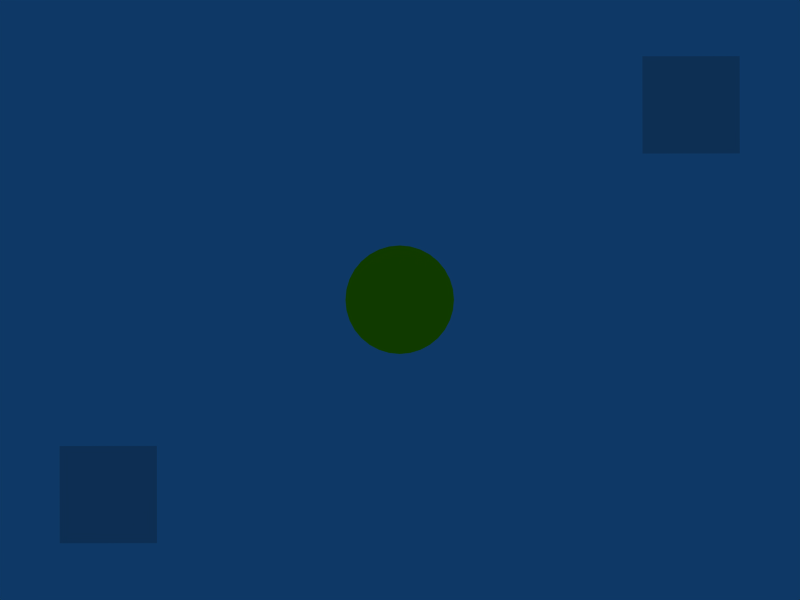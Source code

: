 # Source: Task_Drag.blend  (saved by Blender 2.48.1; exported with 4.5.12 LTS)
import bpy
from mathutils import Matrix  # noqa: F401  (used for matrix-valued properties, if any)

bpy.ops.wm.read_factory_settings(use_empty=True)
scene = bpy.context.scene
scene.name = 'Task_Drag'

# ---- collections
col_collection_1 = bpy.data.collections.new('Collection 1'); scene.collection.children.link(col_collection_1)

# ---- materials (node trees are filled in below, after node groups)
mat_material_001 = bpy.data.materials.new('Material.001')
mat_material_001.alpha_threshold = 0.0
mat_material_001.diffuse_color = (1.0, 1.0, 0.0, 1.0)
mat_material_001.roughness = 0.5
mat_material_001.line_color = (0.0, 0.0, 0.0, 1.0)
mat_material3 = bpy.data.materials.new('Material3')
mat_material3.alpha_threshold = 0.0
mat_material3.roughness = 0.5
mat_material3.line_color = (0.0, 0.0, 0.0, 1.0)
mat_material2 = bpy.data.materials.new('Material2')
mat_material2.alpha_threshold = 0.0
mat_material2.roughness = 0.5
mat_material2.line_color = (0.0, 0.0, 0.0, 1.0)

# ---- material node trees

# ---- world
world_world = bpy.data.worlds.new('World'); scene.world = world_world
world_world.color = (0.05656, 0.2208, 0.4)
world_world.use_sun_shadow = False
world_world.sun_shadow_jitter_overblur = 0.0
world_world.cycles.sampling_method = 'MANUAL'
world_world.cycles.sample_map_resolution = 256

# ---- cameras
cam_camera = bpy.data.cameras.new('Camera')
cam_camera.passepartout_alpha = 0.2
cam_camera.clip_end = 100.0
cam_camera.lens = 35.0
cam_camera.ortho_scale = 7.314
cam_camera.show_passepartout = False
cam_camera.show_safe_areas = True
cam_camera.dof.focus_distance = 0.0
cam_camera.dof.aperture_fstop = 128.0

# ---- lights
light_spot = bpy.data.lights.new('Spot', 'POINT')
light_spot.transmission_factor = 0.0
light_spot.cutoff_distance = 30.0
light_spot.energy = 158.8
light_spot.shadow_buffer_clip_start = 1.001
light_spot.shadow_soft_size = 1.0
light_spot.shadow_maximum_resolution = 0.006
light_spot.use_absolute_resolution = True
light_spot.cycles.use_multiple_importance_sampling = False

# ---- meshes
me_moveable = bpy.data.meshes.new('Moveable')
me_moveable.from_pydata([(0.7071, 0.7071, -0.05), (0.8315, 0.5556, -0.05), (0.9239, 0.3827, -0.05), (0.9808, 0.1951, -0.05), (1.0, 7.55e-08, -0.05), (0.9808, -0.1951, -0.05), (0.9239, -0.3827, -0.05), (0.8315, -0.5556, -0.05), (0.7071, -0.7071, -0.05), (0.5556, -0.8315, -0.05), (0.3827, -0.9239, -0.05), (0.1951, -0.9808, -0.05), (-3.258e-07, -1.0, -0.05), (-0.1951, -0.9808, -0.05), (-0.3827, -0.9239, -0.05), (-0.5556, -0.8315, -0.05), (-0.7071, -0.7071, -0.05), (-0.8315, -0.5556, -0.05), (-0.9239, -0.3827, -0.05), (-0.9808, -0.1951, -0.05), (-1.0, 9.656e-07, -0.05), (-0.9808, 0.1951, -0.05), (-0.9239, 0.3827, -0.05), (-0.8315, 0.5556, -0.05), (-0.7071, 0.7071, -0.05), (-0.5556, 0.8315, -0.05), (-0.3827, 0.9239, -0.05), (-0.1951, 0.9808, -0.05), (1.605e-06, 1.0, -0.05), (0.1951, 0.9808, -0.05), (0.3827, 0.9239, -0.05), (0.5556, 0.8315, -0.05), (0.7071, 0.7071, 0.05), (0.8315, 0.5556, 0.05), (0.9239, 0.3827, 0.05), (0.9808, 0.1951, 0.05), (1.0, -2.245e-06, 0.05), (0.9808, -0.1951, 0.05), (0.9239, -0.3827, 0.05), (0.8315, -0.5556, 0.05), (0.7071, -0.7071, 0.05), (0.5556, -0.8315, 0.05), (0.3827, -0.9239, 0.05), (0.1951, -0.9808, 0.05), (9.298e-07, -1.0, 0.05), (-0.1951, -0.9808, 0.05), (-0.3827, -0.9239, 0.05), (-0.5556, -0.8315, 0.05), (-0.7071, -0.7071, 0.05), (-0.8315, -0.5556, 0.05), (-0.9239, -0.3827, 0.05), (-0.9808, -0.1951, 0.05), (-1.0, -4.105e-06, 0.05), (-0.9808, 0.1951, 0.05), (-0.9239, 0.3827, 0.05), (-0.8315, 0.5556, 0.05), (-0.7071, 0.7071, 0.05), (-0.5556, 0.8315, 0.05), (-0.3827, 0.9239, 0.05), (-0.1951, 0.9808, 0.05), (-7.28e-06, 1.0, 0.05), (0.1951, 0.9808, 0.05), (0.3827, 0.9239, 0.05), (0.5556, 0.8315, 0.05), (0.0, 0.0, -0.05), (0.0, 0.0, 0.05)], [], [(64, 0, 1), (65, 33, 32), (64, 1, 2), (65, 34, 33), (64, 2, 3), (65, 35, 34), (64, 3, 4), (65, 36, 35), (64, 4, 5), (65, 37, 36), (64, 5, 6), (65, 38, 37), (64, 6, 7), (65, 39, 38), (64, 7, 8), (65, 40, 39), (64, 8, 9), (65, 41, 40), (64, 9, 10), (65, 42, 41), (64, 10, 11), (65, 43, 42), (64, 11, 12), (65, 44, 43), (64, 12, 13), (65, 45, 44), (64, 13, 14), (65, 46, 45), (64, 14, 15), (65, 47, 46), (64, 15, 16), (65, 48, 47), (64, 16, 17), (65, 49, 48), (64, 17, 18), (65, 50, 49), (64, 18, 19), (65, 51, 50), (64, 19, 20), (65, 52, 51), (64, 20, 21), (65, 53, 52), (64, 21, 22), (65, 54, 53), (64, 22, 23), (65, 55, 54), (64, 23, 24), (65, 56, 55), (64, 24, 25), (65, 57, 56), (64, 25, 26), (65, 58, 57), (64, 26, 27), (65, 59, 58), (64, 27, 28), (65, 60, 59), (64, 28, 29), (65, 61, 60), (64, 29, 30), (65, 62, 61), (64, 30, 31), (65, 63, 62), (31, 0, 64), (65, 32, 63), (32, 0, 31), (32, 31, 63), (30, 62, 63), (30, 63, 31), (29, 61, 62), (29, 62, 30), (28, 60, 61), (28, 61, 29), (27, 59, 60), (27, 60, 28), (26, 58, 59), (26, 59, 27), (25, 57, 58), (25, 58, 26), (24, 56, 57), (24, 57, 25), (23, 55, 56), (23, 56, 24), (22, 54, 55), (22, 55, 23), (21, 53, 54), (21, 54, 22), (20, 52, 53), (20, 53, 21), (19, 51, 52), (19, 52, 20), (18, 50, 51), (18, 51, 19), (17, 49, 50), (17, 50, 18), (16, 48, 49), (16, 49, 17), (15, 47, 48), (15, 48, 16), (14, 46, 47), (14, 47, 15), (13, 45, 46), (13, 46, 14), (12, 44, 45), (12, 45, 13), (11, 43, 44), (11, 44, 12), (10, 42, 43), (10, 43, 11), (9, 41, 42), (9, 42, 10), (8, 40, 9), (40, 41, 9), (7, 39, 8), (39, 40, 8), (6, 38, 7), (38, 39, 7), (5, 37, 6), (37, 38, 6), (4, 36, 5), (36, 37, 5), (3, 35, 4), (35, 36, 4), (2, 34, 3), (34, 35, 3), (1, 33, 2), (33, 34, 2), (0, 32, 1), (32, 33, 1)])
_ca = me_moveable.color_attributes.new('Col', 'BYTE_COLOR', 'CORNER')
_ca.data.foreach_set('color', [0.0, 0.0, 0.0, 0.0, 0.0, 0.0, 0.0, 0.0, 0.0, 0.0, 0.0, 0.0, 0.5089, 0.5089, 0.008023, 0.0, 0.4287, 0.4287, 0.004777, 0.0, 0.4397, 0.4397, 0.005182, 0.0, 0.0, 0.0, 0.0, 0.0, 0.0, 0.0, 0.0, 0.0, 0.0, 0.0, 0.0, 0.0, 0.5089, 0.5089, 0.008023, 0.0, 0.4233, 0.4233, 0.004777, 0.0, 0.4287, 0.4287, 0.004777, 0.0, 0.0, 0.0, 0.0, 0.0, 0.0, 0.0, 0.0, 0.0, 0.0, 0.0, 0.0, 0.0, 0.5089, 0.5089, 0.008023, 0.0, 0.4179, 0.4179, 0.004391, 0.0, 0.4233, 0.4233, 0.004777, 0.0, 0.0, 0.0, 0.0, 0.0, 0.0, 0.0, 0.0, 0.0, 0.0, 0.0, 0.0, 0.0, 0.5089, 0.5089, 0.008023, 0.0, 0.4179, 0.4179, 0.004391, 0.0, 0.4179, 0.4179, 0.004391, 0.0, 0.0, 0.0, 0.0, 0.0, 0.0, 0.0, 0.0, 0.0, 0.0, 0.0, 0.0, 0.0, 0.5089, 0.5089, 0.008023, 0.0, 0.4179, 0.4179, 0.004391, 0.0, 0.4179, 0.4179, 0.004391, 0.0, 0.0, 0.0, 0.0, 0.0, 0.0, 0.0, 0.0, 0.0, 0.0, 0.0, 0.0, 0.0, 0.5089, 0.5089, 0.008023, 0.0, 0.4233, 0.4233, 0.004777, 0.0, 0.4179, 0.4179, 0.004391, 0.0, 0.0, 0.0, 0.0, 0.0, 0.0, 0.0, 0.0, 0.0, 0.0, 0.0, 0.0, 0.0, 0.5089, 0.5089, 0.008023, 0.0, 0.4287, 0.4287, 0.004777, 0.0, 0.4233, 0.4233, 0.004777, 0.0, 0.0, 0.0, 0.0, 0.0, 0.0, 0.0, 0.0, 0.0, 0.0, 0.0, 0.0, 0.0, 0.5089, 0.5089, 0.008023, 0.0, 0.4397, 0.4397, 0.005182, 0.0, 0.4287, 0.4287, 0.004777, 0.0, 0.0, 0.0, 0.0, 0.0, 0.0, 0.0, 0.0, 0.0, 0.0, 0.0, 0.0, 0.0, 0.5089, 0.5089, 0.008023, 0.0, 0.4508, 0.4508, 0.005605, 0.0, 0.4397, 0.4397, 0.005182, 0.0, 0.0, 0.0, 0.0, 0.0, 0.0, 0.0, 0.0, 0.0, 0.0, 0.0, 0.0, 0.0, 0.5089, 0.5089, 0.008023, 0.0, 0.4678, 0.4678, 0.006049, 0.0, 0.4508, 0.4508, 0.005605, 0.0, 0.0, 0.0, 0.0, 0.0, 0.0, 0.0, 0.0, 0.0, 0.0, 0.0, 0.0, 0.0, 0.5089, 0.5089, 0.008023, 0.0, 0.4793, 0.4793, 0.006995, 0.0, 0.4678, 0.4678, 0.006049, 0.0, 0.0, 0.0, 0.0, 0.0, 0.0, 0.0, 0.0, 0.0, 0.0, 0.0, 0.0, 0.0, 0.5089, 0.5089, 0.008023, 0.0, 0.5029, 0.5029, 0.007499, 0.0, 0.4793, 0.4793, 0.006995, 0.0, 0.0, 0.0, 0.0, 0.0, 0.0, 0.0, 0.0, 0.0, 0.0, 0.0, 0.0, 0.0, 0.5089, 0.5089, 0.008023, 0.0, 0.521, 0.521, 0.008568, 0.0, 0.5029, 0.5029, 0.007499, 0.0, 0.0, 0.0, 0.0, 0.0, 0.0, 0.0, 0.0, 0.0, 0.0, 0.0, 0.0, 0.0, 0.5089, 0.5089, 0.008023, 0.0, 0.5457, 0.5457, 0.009721, 0.0, 0.521, 0.521, 0.008568, 0.0, 0.0, 0.0, 0.0, 0.0, 0.0, 0.0, 0.0, 0.0, 0.0, 0.0, 0.0, 0.0, 0.5089, 0.5089, 0.008023, 0.0, 0.5647, 0.5647, 0.01096, 0.0, 0.5457, 0.5457, 0.009721, 0.0, 0.0, 0.0, 0.0, 0.0, 0.0, 0.0, 0.0, 0.0, 0.0, 0.0, 0.0, 0.0, 0.5089, 0.5089, 0.008023, 0.0, 0.5841, 0.5841, 0.01229, 0.0, 0.5647, 0.5647, 0.01096, 0.0, 0.0, 0.0, 0.0, 0.0, 0.0, 0.0, 0.0, 0.0, 0.0, 0.0, 0.0, 0.0, 0.5089, 0.5089, 0.008023, 0.0, 0.6038, 0.6038, 0.0137, 0.0, 0.5841, 0.5841, 0.01229, 0.0, 0.0, 0.0, 0.0, 0.0, 0.0, 0.0, 0.0, 0.0, 0.0, 0.0, 0.0, 0.0, 0.5089, 0.5089, 0.008023, 0.0, 0.6172, 0.6172, 0.01444, 0.0, 0.6038, 0.6038, 0.0137, 0.0, 0.0, 0.0, 0.0, 0.0, 0.0, 0.0, 0.0, 0.0, 0.0, 0.0, 0.0, 0.0, 0.5089, 0.5089, 0.008023, 0.0, 0.6308, 0.6308, 0.01521, 0.0, 0.6172, 0.6172, 0.01444, 0.0, 0.0, 0.0, 0.0, 0.0, 0.0, 0.0, 0.0, 0.0, 0.0, 0.0, 0.0, 0.0, 0.5089, 0.5089, 0.008023, 0.0, 0.6308, 0.6308, 0.01521, 0.0, 0.6308, 0.6308, 0.01521, 0.0, 0.0, 0.0, 0.0, 0.0, 0.0, 0.0, 0.0, 0.0, 0.0, 0.0, 0.0, 0.0, 0.5089, 0.5089, 0.008023, 0.0, 0.624, 0.624, 0.01521, 0.0, 0.6308, 0.6308, 0.01521, 0.0, 0.0, 0.0, 0.0, 0.0, 0.0, 0.0, 0.0, 0.0, 0.0, 0.0, 0.0, 0.0, 0.5089, 0.5089, 0.008023, 0.0, 0.6172, 0.6172, 0.01444, 0.0, 0.624, 0.624, 0.01521, 0.0, 0.0, 0.0, 0.0, 0.0, 0.0, 0.0, 0.0, 0.0, 0.0, 0.0, 0.0, 0.0, 0.5089, 0.5089, 0.008023, 0.0, 0.6038, 0.6038, 0.0137, 0.0, 0.6172, 0.6172, 0.01444, 0.0, 0.0, 0.0, 0.0, 0.0, 0.0, 0.0, 0.0, 0.0, 0.0, 0.0, 0.0, 0.0, 0.5089, 0.5089, 0.008023, 0.0, 0.5841, 0.5841, 0.01229, 0.0, 0.6038, 0.6038, 0.0137, 0.0, 0.0, 0.0, 0.0, 0.0, 0.0, 0.0, 0.0, 0.0, 0.0, 0.0, 0.0, 0.0, 0.5089, 0.5089, 0.008023, 0.0, 0.5647, 0.5647, 0.01096, 0.0, 0.5841, 0.5841, 0.01229, 0.0, 0.0, 0.0, 0.0, 0.0, 0.0, 0.0, 0.0, 0.0, 0.0, 0.0, 0.0, 0.0, 0.5089, 0.5089, 0.008023, 0.0, 0.5395, 0.5395, 0.009721, 0.0, 0.5647, 0.5647, 0.01096, 0.0, 0.0, 0.0, 0.0, 0.0, 0.0, 0.0, 0.0, 0.0, 0.0, 0.0, 0.0, 0.0, 0.5089, 0.5089, 0.008023, 0.0, 0.521, 0.521, 0.008568, 0.0, 0.5395, 0.5395, 0.009721, 0.0, 0.0, 0.0, 0.0, 0.0, 0.0, 0.0, 0.0, 0.0, 0.0, 0.0, 0.0, 0.0, 0.5089, 0.5089, 0.008023, 0.0, 0.4969, 0.4969, 0.007499, 0.0, 0.521, 0.521, 0.008568, 0.0, 0.0, 0.0, 0.0, 0.0, 0.0, 0.0, 0.0, 0.0, 0.0, 0.0, 0.0, 0.0, 0.5089, 0.5089, 0.008023, 0.0, 0.4793, 0.4793, 0.006995, 0.0, 0.4969, 0.4969, 0.007499, 0.0, 0.0, 0.0, 0.0, 0.0, 0.0, 0.0, 0.0, 0.0, 0.0, 0.0, 0.0, 0.0, 0.5089, 0.5089, 0.008023, 0.0, 0.4621, 0.4621, 0.006049, 0.0, 0.4793, 0.4793, 0.006995, 0.0, 0.0, 0.0, 0.0, 0.0, 0.0, 0.0, 0.0, 0.0, 0.0, 0.0, 0.0, 0.0, 0.5089, 0.5089, 0.008023, 0.0, 0.4508, 0.4508, 0.005605, 0.0, 0.4621, 0.4621, 0.006049, 0.0, 0.0, 0.0, 0.0, 0.0, 0.0, 0.0, 0.0, 0.0, 0.0, 0.0, 0.0, 0.0, 0.5089, 0.5089, 0.008023, 0.0, 0.4397, 0.4397, 0.005182, 0.0, 0.4508, 0.4508, 0.005605, 0.0, 0.0, 0.0, 0.0, 0.0, 0.0, 0.0, 0.0, 0.0, 0.0, 0.0, 0.0, 0.0, 0.0, 0.0, 0.0, 0.0, 0.0, 0.0, 0.0, 0.0, 0.0, 0.0, 0.0, 0.0, 0.0, 0.0, 0.0, 0.0, 0.0, 0.0, 0.0, 0.0, 0.0, 0.0, 0.0, 0.0, 0.0, 0.0, 0.0, 0.0, 0.0, 0.0, 0.0, 0.0, 0.0, 0.0, 0.0, 0.0, 0.0, 0.0, 0.0, 0.0, 0.0, 0.0, 0.0, 0.0, 0.0, 0.0, 0.0, 0.0, 0.0, 0.0, 0.0, 0.0, 0.0, 0.0, 0.0, 0.0, 0.0, 0.0, 0.0, 0.0, 0.0, 0.0, 0.0, 0.0, 0.0, 0.0, 0.0, 0.0, 0.0, 0.0, 0.0, 0.0, 0.0, 0.0, 0.0, 0.0, 0.0, 0.0, 0.0, 0.0, 0.0, 0.0, 0.0, 0.0, 0.0, 0.0, 0.0, 0.0, 0.0, 0.0, 0.0, 0.0, 0.0, 0.0, 0.0, 0.0, 0.0, 0.0, 0.0, 0.0, 0.0, 0.0, 0.0, 0.0, 0.0, 0.0, 0.0, 0.0, 0.003347, 0.003347, 0.0, 0.0, 0.003677, 0.003677, 0.0, 0.0, 0.003347, 0.003347, 0.0, 0.0, 0.003347, 0.003347, 0.0, 0.0, 0.003347, 0.003347, 0.0, 0.0, 0.003347, 0.003347, 0.0, 0.0, 0.01161, 0.01161, 0.0, 0.0, 0.01229, 0.01229, 0.0, 0.0, 0.01161, 0.01161, 0.0, 0.0, 0.01161, 0.01161, 0.0, 0.0, 0.01161, 0.01161, 0.0, 0.0, 0.01161, 0.01161, 0.0, 0.0, 0.02519, 0.02519, 0.0, 0.0, 0.02519, 0.02519, 0.0, 0.0, 0.02519, 0.02519, 0.0, 0.0, 0.02519, 0.02519, 0.0, 0.0, 0.02519, 0.02519, 0.0, 0.0, 0.02416, 0.02416, 0.0, 0.0, 0.04092, 0.04092, 0.0, 0.0, 0.04231, 0.04231, 0.0, 0.0, 0.04092, 0.04092, 0.0, 0.0, 0.04092, 0.04092, 0.0, 0.0, 0.04092, 0.04092, 0.0, 0.0, 0.04092, 0.04092, 0.0, 0.0, 0.05781, 0.05781, 0.0, 0.0, 0.05781, 0.05781, 0.0, 0.0, 0.05781, 0.05781, 0.0, 0.0, 0.05781, 0.05781, 0.0, 0.0, 0.05781, 0.05781, 0.0, 0.0, 0.05613, 0.05613, 0.0, 0.0, 0.07036, 0.07036, 0.0, 0.0, 0.07227, 0.07227, 0.0, 0.0, 0.07036, 0.07036, 0.0, 0.0, 0.07036, 0.07036, 0.0, 0.0, 0.07036, 0.07036, 0.0, 0.0, 0.07036, 0.07036, 0.0, 0.0, 0.07819, 0.07819, 0.0, 0.0, 0.08022, 0.08022, 0.0, 0.0, 0.07819, 0.07819, 0.0, 0.0, 0.07819, 0.07819, 0.0, 0.0, 0.07819, 0.07819, 0.0, 0.0, 0.07819, 0.07819, 0.0, 0.0, 0.07819, 0.07819, 0.0, 0.0, 0.08022, 0.08022, 0.0, 0.0, 0.08022, 0.08022, 0.0, 0.0, 0.07819, 0.07819, 0.0, 0.0, 0.08022, 0.08022, 0.0, 0.0, 0.07819, 0.07819, 0.0, 0.0, 0.07036, 0.07036, 0.0, 0.0, 0.07227, 0.07227, 0.0, 0.0, 0.07227, 0.07227, 0.0, 0.0, 0.07036, 0.07036, 0.0, 0.0, 0.07227, 0.07227, 0.0, 0.0, 0.07036, 0.07036, 0.0, 0.0, 0.05781, 0.05781, 0.0, 0.0, 0.05951, 0.05951, 0.0, 0.0, 0.05951, 0.05951, 0.0, 0.0, 0.05781, 0.05781, 0.0, 0.0, 0.05951, 0.05951, 0.0, 0.0, 0.05781, 0.05781, 0.0, 0.0, 0.04231, 0.04231, 0.0, 0.0, 0.04231, 0.04231, 0.0, 0.0, 0.04374, 0.04374, 0.0, 0.0, 0.04231, 0.04231, 0.0, 0.0, 0.04374, 0.04374, 0.0, 0.0, 0.04231, 0.04231, 0.0, 0.0, 0.02624, 0.02624, 0.0, 0.0, 0.02624, 0.02624, 0.0, 0.0, 0.02624, 0.02624, 0.0, 0.0, 0.02624, 0.02624, 0.0, 0.0, 0.02624, 0.02624, 0.0, 0.0, 0.02624, 0.02624, 0.0, 0.0, 0.01229, 0.01229, 0.0, 0.0, 0.01298, 0.01298, 0.0, 0.0, 0.01298, 0.01298, 0.0, 0.0, 0.01229, 0.01229, 0.0, 0.0, 0.01298, 0.01298, 0.0, 0.0, 0.01298, 0.01298, 0.0, 0.0, 0.004025, 0.004025, 0.0, 0.0, 0.004025, 0.004025, 0.0, 0.0, 0.004025, 0.004025, 0.0, 0.0, 0.004025, 0.004025, 0.0, 0.0, 0.004025, 0.004025, 0.0, 0.0, 0.004025, 0.004025, 0.0, 0.0, 0.0, 0.0, 0.0, 0.0, 0.0, 0.0, 0.0, 0.0, 0.0, 0.0, 0.0, 0.0, 0.0, 0.0, 0.0, 0.0, 0.0, 0.0, 0.0, 0.0, 0.0, 0.0, 0.0, 0.0, 0.0, 0.0, 0.0, 0.0, 0.0, 0.0, 0.0, 0.0, 0.0, 0.0, 0.0, 0.0, 0.0, 0.0, 0.0, 0.0, 0.0, 0.0, 0.0, 0.0, 0.0, 0.0, 0.0, 0.0, 0.0, 0.0, 0.0, 0.0, 0.0, 0.0, 0.0, 0.0, 0.0, 0.0, 0.0, 0.0, 0.0, 0.0, 0.0, 0.0, 0.0, 0.0, 0.0, 0.0, 0.0, 0.0, 0.0, 0.0, 0.0, 0.0, 0.0, 0.0, 0.0, 0.0, 0.0, 0.0, 0.0, 0.0, 0.0, 0.0, 0.0, 0.0, 0.0, 0.0, 0.0, 0.0, 0.0, 0.0, 0.0, 0.0, 0.0, 0.0, 0.0, 0.0, 0.0, 0.0, 0.0, 0.0, 0.0, 0.0, 0.0, 0.0, 0.0, 0.0, 0.0, 0.0, 0.0, 0.0, 0.0, 0.0, 0.0, 0.0, 0.0, 0.0, 0.0, 0.0, 0.0, 0.0, 0.0, 0.0, 0.0, 0.0, 0.0, 0.0, 0.0, 0.0, 0.0, 0.0, 0.0, 0.0, 0.0, 0.0, 0.0, 0.0, 0.0, 0.0, 0.0, 0.0, 0.0, 0.0, 0.0, 0.0, 0.0, 0.0, 0.0, 0.0, 0.0, 0.0, 0.0, 0.0, 0.0, 0.0, 0.0, 0.0, 0.0, 0.0, 0.0, 0.0, 0.0, 0.0, 0.0, 0.0, 0.0, 0.0, 0.0, 0.0, 0.0, 0.0, 0.0, 0.0, 0.0, 0.0, 0.0, 0.0, 0.0, 0.0, 0.0, 0.0, 0.0, 0.0, 0.0, 0.0, 0.0, 0.0, 0.0, 0.0, 0.0, 0.0, 0.0, 0.0, 0.0, 0.0, 0.0, 0.0, 0.0, 0.0, 0.0, 0.0, 0.0, 0.0, 0.0, 0.0, 0.0, 0.0, 0.0, 0.0, 0.0, 0.0, 0.0, 0.0, 0.0, 0.0, 0.0, 0.0, 0.0, 0.0, 0.0, 0.0, 0.0, 0.0, 0.0, 0.0, 0.0, 0.0, 0.0, 0.0, 0.0, 0.0, 0.0, 0.0, 0.0, 0.0, 0.0, 0.0, 0.0, 0.0, 0.0, 0.0, 0.0, 0.0, 0.0, 0.0, 0.0, 0.0, 0.0, 0.0, 0.0, 0.0, 0.0, 0.0, 0.0, 0.0, 0.0, 0.0, 0.0, 0.0, 0.0, 0.0, 0.0, 0.0, 0.0, 0.0, 0.0, 0.0, 0.0, 0.0, 0.0, 0.0, 0.0, 0.0, 0.0, 0.0, 0.0, 0.0, 0.0, 0.0, 0.0, 0.0, 0.0, 0.0, 0.0, 0.0, 0.0, 0.0, 0.0, 0.0, 0.0, 0.0, 0.0, 0.0, 0.0, 0.0, 0.0, 0.0, 0.0, 0.0, 0.0, 0.0, 0.0, 0.0, 0.0, 0.0, 0.0, 0.0, 0.0, 0.0, 0.0, 0.0])
me_moveable.materials.append(mat_material_001)
me_moveable.use_remesh_preserve_volume = False
me_moveable.use_remesh_preserve_attributes = False
me_moveable.use_mirror_vertex_groups = False
me_moveable.update()
me_start = bpy.data.meshes.new('Start')
me_start.from_pydata([(1.0, 1.0, 0.0), (1.0, -1.0, 0.0), (-1.0, -1.0, 0.0), (-1.0, 1.0, 0.0)], [], [(0, 3, 2), (0, 2, 1)])
_uv = me_start.uv_layers.new(name='UVTex')
_uv.uv.foreach_set('vector', [0.0, 0.0, 1.0, 0.0, 1.0, 1.0, 0.0, 0.0, 1.0, 1.0, 0.0, 1.0])
me_start.materials.append(mat_material3)
me_start.use_remesh_preserve_volume = False
me_start.use_remesh_preserve_attributes = False
me_start.use_mirror_vertex_groups = False
me_start.update()
me_end = bpy.data.meshes.new('End')
me_end.from_pydata([(1.0, 1.0, 0.0), (1.0, -1.0, 0.0), (-1.0, -1.0, 0.0), (-1.0, 1.0, 0.0)], [], [(0, 3, 2), (0, 2, 1)])
_uv = me_end.uv_layers.new(name='UVTex')
_uv.uv.foreach_set('vector', [0.0, 0.0, 1.0, 0.0, 1.0, 1.0, 0.0, 0.0, 1.0, 1.0, 0.0, 1.0])
me_end.materials.append(mat_material2)
me_end.use_remesh_preserve_volume = False
me_end.use_remesh_preserve_attributes = False
me_end.use_mirror_vertex_groups = False
me_end.update()

# ---- objects
ob_moveable = bpy.data.objects.new('Moveable', me_moveable)
ob_start = bpy.data.objects.new('Start', me_start)
ob_end = bpy.data.objects.new('End', me_end)
ob_lamp = bpy.data.objects.new('Lamp', light_spot)
ob_camera = bpy.data.objects.new('Camera', cam_camera)

# ---- transforms, parenting, visibility, modifiers, constraints
ob_moveable.location = (0.0, 0.0, 0.0)
ob_moveable.rotation_euler = (0.0, 1.571, 0.0)
ob_moveable.scale = (1.111, 1.111, 1.111)
ob_moveable.lock_rotations_4d = False
ob_moveable.empty_display_type = 'ARROWS'
ob_moveable.lineart.crease_threshold = 0.0
_vg = ob_moveable.vertex_groups.new(name='null')
ob_start.location = (0.0, -6.0, -4.0)
ob_start.rotation_euler = (-1.571, 0.0, -1.571)
ob_start.lock_rotations_4d = False
ob_start.empty_display_type = 'ARROWS'
ob_start.lineart.crease_threshold = 0.0
_vg = ob_start.vertex_groups.new(name='null')
ob_end.location = (0.0, 6.0, 4.0)
ob_end.rotation_euler = (-1.571, 0.0, -1.571)
ob_end.lock_rotations_4d = False
ob_end.empty_display_type = 'ARROWS'
ob_end.lineart.crease_threshold = 0.0
_vg = ob_end.vertex_groups.new(name='null')
ob_lamp.location = (18.87, -0.08872, 10.21)
ob_lamp.rotation_euler = (0.6503, 0.05522, 1.866)
ob_lamp.lock_rotations_4d = False
ob_lamp.empty_display_type = 'ARROWS'
ob_lamp.color = (0.0, 0.0, 0.0, 0.0)
ob_lamp.lineart.crease_threshold = 0.0
ob_camera.location = (16.0, 0.0, 0.0)
ob_camera.rotation_euler = (4.712, -3.143, 4.712)
ob_camera.lock_rotations_4d = False
ob_camera.empty_display_type = 'ARROWS'
ob_camera.color = (0.0, 0.0, 0.0, 0.0)
ob_camera.display_type = 'WIRE'
ob_camera.lineart.crease_threshold = 0.0

# ---- collection membership
col_collection_1.objects.link(ob_moveable)
col_collection_1.objects.link(ob_start)
col_collection_1.objects.link(ob_end)
col_collection_1.objects.link(ob_lamp)
col_collection_1.objects.link(ob_camera)

# ---- scene / render settings (as saved in the file)
scene.camera = ob_camera
scene.frame_start = 1; scene.frame_end = 250; scene.frame_set(1)
scene.render.engine = 'BLENDER_EEVEE_NEXT'
scene.render.image_settings.file_format = 'JPEG'
scene.render.image_settings.color_mode = 'RGB'
scene.render.image_settings.compression = 90
scene.render.resolution_x = 800
scene.render.resolution_y = 600
scene.render.pixel_aspect_x = 100.0
scene.render.pixel_aspect_y = 100.0
scene.render.fps = 25
scene.render.dither_intensity = 0.0
scene.render.use_compositing = False
scene.render.use_sequencer = False
scene.render.bake_margin = 2
scene.render.bake_bias = 0.0
scene.render.use_stamp_time = False
scene.render.use_stamp_date = False
scene.render.use_stamp_frame = False
scene.render.use_stamp_camera = False
scene.render.use_stamp_scene = False
scene.render.use_stamp_filename = False
scene.render.use_stamp_render_time = False
scene.render.stamp_font_size = 0
scene.cycles.use_denoising = False
scene.cycles.samples = 10
scene.cycles.sampling_pattern = 'TABULATED_SOBOL'
scene.cycles.light_sampling_threshold = 0.0
scene.cycles.use_adaptive_sampling = False
scene.cycles.use_light_tree = False
scene.cycles.blur_glossy = 0.0
scene.cycles.volume_bounces = 1
scene.cycles.pixel_filter_type = 'GAUSSIAN'
scene.cycles.sample_clamp_indirect = 0.0
scene.view_settings.view_transform = 'Raw'
bpy.context.view_layer.update()
